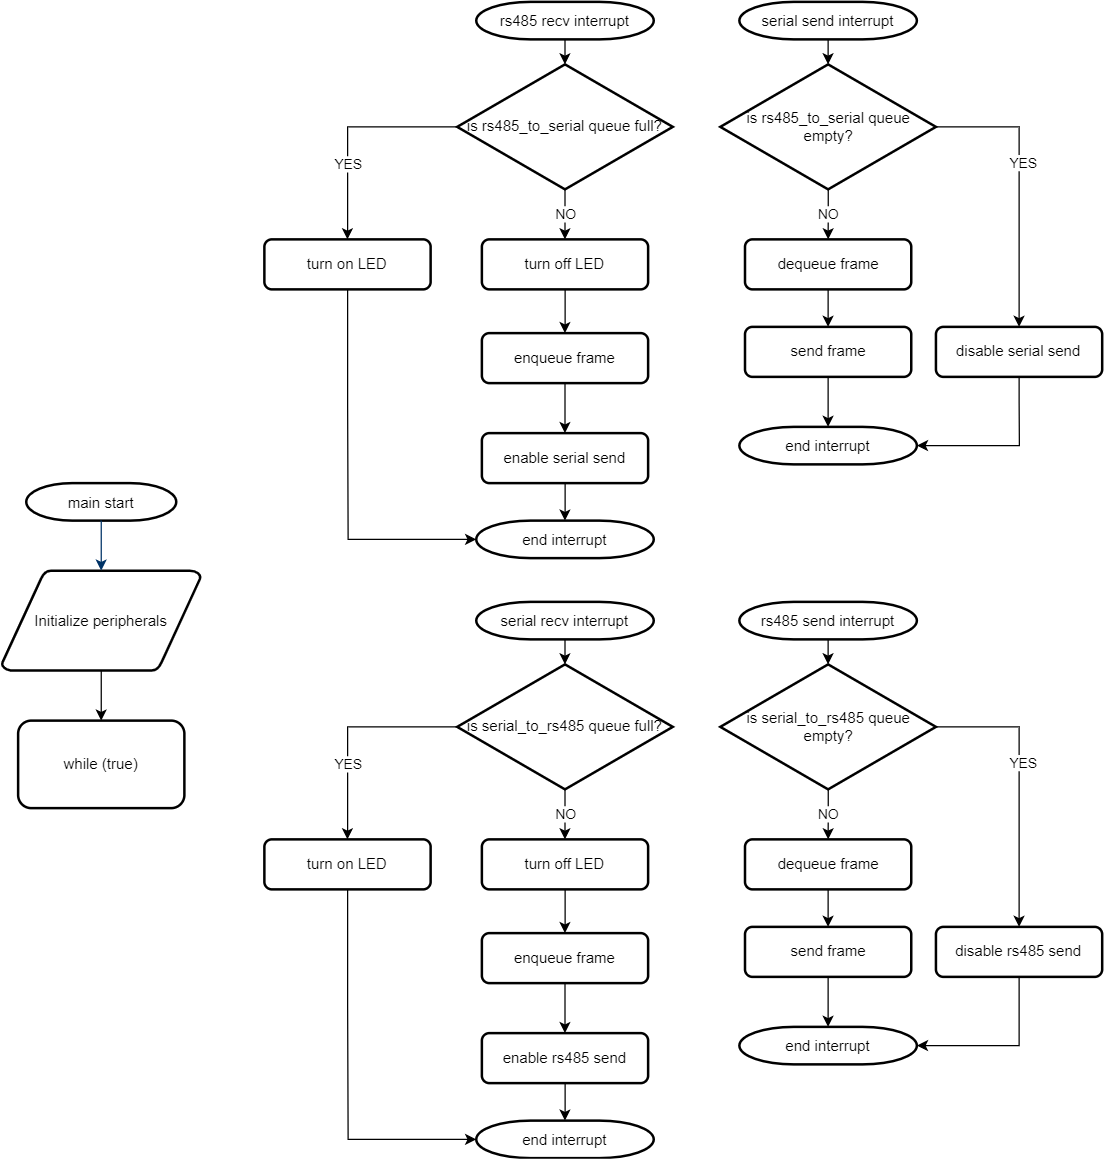

The diagram above was exported from draw.io. Its source (the exported page's mxGraphModel, read from the mxfile embedded in the PNG):
<mxGraphModel dx="1550" dy="835" grid="1" gridSize="10" guides="1" tooltips="1" connect="1" arrows="1" fold="1" page="1" pageScale="1" pageWidth="827" pageHeight="1169" math="0" shadow="0">
  <root>
    <mxCell id="0" />
    <mxCell id="1" parent="0" />
    <mxCell id="K1AzYvi_ple3z3KQ8rfh-1" value="main start" style="shape=mxgraph.flowchart.terminator;strokeWidth=2;gradientColor=none;gradientDirection=north;fontStyle=0;" parent="1" vertex="1">
      <mxGeometry x="39.5" y="395" width="120" height="30" as="geometry" />
    </mxCell>
    <mxCell id="K1AzYvi_ple3z3KQ8rfh-2" value="Initialize peripherals" style="shape=mxgraph.flowchart.data;strokeWidth=2;gradientColor=none;gradientDirection=north;fontStyle=0;" parent="1" vertex="1">
      <mxGeometry x="20" y="465" width="159" height="80" as="geometry" />
    </mxCell>
    <mxCell id="K1AzYvi_ple3z3KQ8rfh-3" value="" style="fontStyle=1;strokeColor=#003366;strokeWidth=1;" parent="1" source="K1AzYvi_ple3z3KQ8rfh-1" target="K1AzYvi_ple3z3KQ8rfh-2" edge="1">
      <mxGeometry relative="1" as="geometry" />
    </mxCell>
    <mxCell id="K1AzYvi_ple3z3KQ8rfh-4" value="" style="endArrow=classic;exitX=0.5;exitY=1;exitDx=0;exitDy=0;exitPerimeter=0;entryX=0.5;entryY=0;entryDx=0;entryDy=0;entryPerimeter=0;" parent="1" source="K1AzYvi_ple3z3KQ8rfh-2" edge="1">
      <mxGeometry width="50" height="50" relative="1" as="geometry">
        <mxPoint x="159.5" y="715" as="sourcePoint" />
        <mxPoint x="99.5" y="585" as="targetPoint" />
      </mxGeometry>
    </mxCell>
    <mxCell id="K1AzYvi_ple3z3KQ8rfh-5" style="edgeStyle=orthogonalEdgeStyle;rounded=0;orthogonalLoop=1;jettySize=auto;html=1;exitX=0.5;exitY=1;exitDx=0;exitDy=0;exitPerimeter=0;entryX=0.5;entryY=0;entryDx=0;entryDy=0;" parent="1" source="K1AzYvi_ple3z3KQ8rfh-6" target="K1AzYvi_ple3z3KQ8rfh-13" edge="1">
      <mxGeometry relative="1" as="geometry" />
    </mxCell>
    <mxCell id="K1AzYvi_ple3z3KQ8rfh-6" value="rs485 recv interrupt" style="shape=mxgraph.flowchart.terminator;strokeWidth=2;gradientColor=none;gradientDirection=north;fontStyle=0;" parent="1" vertex="1">
      <mxGeometry x="399.5" y="10" width="142" height="30" as="geometry" />
    </mxCell>
    <mxCell id="K1AzYvi_ple3z3KQ8rfh-7" style="edgeStyle=orthogonalEdgeStyle;rounded=0;orthogonalLoop=1;jettySize=auto;html=1;exitX=0.5;exitY=1;exitDx=0;exitDy=0;exitPerimeter=0;entryX=0.5;entryY=0;entryDx=0;entryDy=0;" parent="1" source="K1AzYvi_ple3z3KQ8rfh-8" target="K1AzYvi_ple3z3KQ8rfh-21" edge="1">
      <mxGeometry relative="1" as="geometry" />
    </mxCell>
    <mxCell id="K1AzYvi_ple3z3KQ8rfh-8" value="serial send interrupt" style="shape=mxgraph.flowchart.terminator;strokeWidth=2;gradientColor=none;gradientDirection=north;fontStyle=0;" parent="1" vertex="1">
      <mxGeometry x="610" y="10" width="142" height="30" as="geometry" />
    </mxCell>
    <mxCell id="K1AzYvi_ple3z3KQ8rfh-9" style="edgeStyle=orthogonalEdgeStyle;rounded=0;orthogonalLoop=1;jettySize=auto;html=1;entryX=0.5;entryY=0;entryDx=0;entryDy=0;" parent="1" source="K1AzYvi_ple3z3KQ8rfh-10" target="K1AzYvi_ple3z3KQ8rfh-17" edge="1">
      <mxGeometry relative="1" as="geometry" />
    </mxCell>
    <mxCell id="K1AzYvi_ple3z3KQ8rfh-10" value="enqueue frame" style="rounded=1;whiteSpace=wrap;html=1;strokeWidth=2;" parent="1" vertex="1">
      <mxGeometry x="404" y="275" width="133" height="40" as="geometry" />
    </mxCell>
    <mxCell id="K1AzYvi_ple3z3KQ8rfh-11" value="NO" style="edgeStyle=orthogonalEdgeStyle;rounded=0;orthogonalLoop=1;jettySize=auto;html=1;exitX=0.5;exitY=1;exitDx=0;exitDy=0;entryX=0.5;entryY=0;entryDx=0;entryDy=0;" parent="1" source="K1AzYvi_ple3z3KQ8rfh-13" target="K1AzYvi_ple3z3KQ8rfh-30" edge="1">
      <mxGeometry x="0.0123" relative="1" as="geometry">
        <mxPoint x="471" y="190" as="targetPoint" />
        <mxPoint as="offset" />
      </mxGeometry>
    </mxCell>
    <mxCell id="K1AzYvi_ple3z3KQ8rfh-12" value="YES" style="edgeStyle=orthogonalEdgeStyle;rounded=0;orthogonalLoop=1;jettySize=auto;html=1;exitX=0;exitY=0.5;exitDx=0;exitDy=0;" parent="1" source="K1AzYvi_ple3z3KQ8rfh-13" target="K1AzYvi_ple3z3KQ8rfh-28" edge="1">
      <mxGeometry x="0.3249" relative="1" as="geometry">
        <mxPoint as="offset" />
      </mxGeometry>
    </mxCell>
    <mxCell id="K1AzYvi_ple3z3KQ8rfh-13" value="is rs485_to_serial queue full?" style="rhombus;whiteSpace=wrap;html=1;strokeWidth=2;" parent="1" vertex="1">
      <mxGeometry x="384.25" y="60" width="172.5" height="100" as="geometry" />
    </mxCell>
    <mxCell id="K1AzYvi_ple3z3KQ8rfh-14" value="while (true)" style="rounded=1;whiteSpace=wrap;html=1;strokeWidth=2;" parent="1" vertex="1">
      <mxGeometry x="33" y="585" width="133" height="70" as="geometry" />
    </mxCell>
    <mxCell id="K1AzYvi_ple3z3KQ8rfh-15" value="end interrupt" style="shape=mxgraph.flowchart.terminator;strokeWidth=2;gradientColor=none;gradientDirection=north;fontStyle=0;" parent="1" vertex="1">
      <mxGeometry x="399.5" y="425" width="142" height="30" as="geometry" />
    </mxCell>
    <mxCell id="K1AzYvi_ple3z3KQ8rfh-16" style="edgeStyle=orthogonalEdgeStyle;rounded=0;orthogonalLoop=1;jettySize=auto;html=1;exitX=0.5;exitY=1;exitDx=0;exitDy=0;" parent="1" source="K1AzYvi_ple3z3KQ8rfh-17" target="K1AzYvi_ple3z3KQ8rfh-15" edge="1">
      <mxGeometry relative="1" as="geometry" />
    </mxCell>
    <mxCell id="K1AzYvi_ple3z3KQ8rfh-17" value="enable serial send" style="rounded=1;whiteSpace=wrap;html=1;strokeWidth=2;" parent="1" vertex="1">
      <mxGeometry x="404" y="355" width="133" height="40" as="geometry" />
    </mxCell>
    <mxCell id="K1AzYvi_ple3z3KQ8rfh-18" value="NO" style="edgeStyle=orthogonalEdgeStyle;rounded=0;orthogonalLoop=1;jettySize=auto;html=1;entryX=0.5;entryY=0;entryDx=0;entryDy=0;" parent="1" source="K1AzYvi_ple3z3KQ8rfh-21" target="K1AzYvi_ple3z3KQ8rfh-23" edge="1">
      <mxGeometry relative="1" as="geometry" />
    </mxCell>
    <mxCell id="K1AzYvi_ple3z3KQ8rfh-19" style="edgeStyle=orthogonalEdgeStyle;rounded=0;orthogonalLoop=1;jettySize=auto;html=1;entryX=0.5;entryY=0;entryDx=0;entryDy=0;" parent="1" source="K1AzYvi_ple3z3KQ8rfh-21" target="K1AzYvi_ple3z3KQ8rfh-56" edge="1">
      <mxGeometry relative="1" as="geometry">
        <Array as="points">
          <mxPoint x="834" y="110" />
        </Array>
      </mxGeometry>
    </mxCell>
    <mxCell id="K1AzYvi_ple3z3KQ8rfh-20" value="YES" style="edgeLabel;html=1;align=center;verticalAlign=middle;resizable=0;points=[];" parent="K1AzYvi_ple3z3KQ8rfh-19" vertex="1" connectable="0">
      <mxGeometry x="-0.1586" y="3" relative="1" as="geometry">
        <mxPoint as="offset" />
      </mxGeometry>
    </mxCell>
    <mxCell id="K1AzYvi_ple3z3KQ8rfh-21" value="is rs485_to_serial queue empty?" style="rhombus;whiteSpace=wrap;html=1;strokeWidth=2;" parent="1" vertex="1">
      <mxGeometry x="594.75" y="60" width="172.5" height="100" as="geometry" />
    </mxCell>
    <mxCell id="K1AzYvi_ple3z3KQ8rfh-22" style="edgeStyle=orthogonalEdgeStyle;rounded=0;orthogonalLoop=1;jettySize=auto;html=1;entryX=0.5;entryY=0;entryDx=0;entryDy=0;" parent="1" source="K1AzYvi_ple3z3KQ8rfh-23" target="K1AzYvi_ple3z3KQ8rfh-25" edge="1">
      <mxGeometry relative="1" as="geometry" />
    </mxCell>
    <mxCell id="K1AzYvi_ple3z3KQ8rfh-23" value="dequeue frame" style="rounded=1;whiteSpace=wrap;html=1;strokeWidth=2;" parent="1" vertex="1">
      <mxGeometry x="614.5" y="200" width="133" height="40" as="geometry" />
    </mxCell>
    <mxCell id="K1AzYvi_ple3z3KQ8rfh-24" style="edgeStyle=orthogonalEdgeStyle;rounded=0;orthogonalLoop=1;jettySize=auto;html=1;entryX=0.5;entryY=0;entryDx=0;entryDy=0;entryPerimeter=0;" parent="1" source="K1AzYvi_ple3z3KQ8rfh-25" target="K1AzYvi_ple3z3KQ8rfh-26" edge="1">
      <mxGeometry relative="1" as="geometry" />
    </mxCell>
    <mxCell id="K1AzYvi_ple3z3KQ8rfh-25" value="send frame" style="rounded=1;whiteSpace=wrap;html=1;strokeWidth=2;" parent="1" vertex="1">
      <mxGeometry x="614.5" y="270" width="133" height="40" as="geometry" />
    </mxCell>
    <mxCell id="K1AzYvi_ple3z3KQ8rfh-26" value="end interrupt" style="shape=mxgraph.flowchart.terminator;strokeWidth=2;gradientColor=none;gradientDirection=north;fontStyle=0;" parent="1" vertex="1">
      <mxGeometry x="610" y="350" width="142" height="30" as="geometry" />
    </mxCell>
    <mxCell id="K1AzYvi_ple3z3KQ8rfh-27" style="edgeStyle=orthogonalEdgeStyle;rounded=0;orthogonalLoop=1;jettySize=auto;html=1;entryX=0;entryY=0.5;entryDx=0;entryDy=0;entryPerimeter=0;" parent="1" source="K1AzYvi_ple3z3KQ8rfh-28" target="K1AzYvi_ple3z3KQ8rfh-15" edge="1">
      <mxGeometry relative="1" as="geometry">
        <Array as="points">
          <mxPoint x="297" y="333" />
          <mxPoint x="297" y="440" />
        </Array>
      </mxGeometry>
    </mxCell>
    <mxCell id="K1AzYvi_ple3z3KQ8rfh-28" value="turn on LED" style="rounded=1;whiteSpace=wrap;html=1;strokeWidth=2;" parent="1" vertex="1">
      <mxGeometry x="230" y="200" width="133" height="40" as="geometry" />
    </mxCell>
    <mxCell id="K1AzYvi_ple3z3KQ8rfh-29" style="edgeStyle=orthogonalEdgeStyle;rounded=0;orthogonalLoop=1;jettySize=auto;html=1;entryX=0.5;entryY=0;entryDx=0;entryDy=0;" parent="1" source="K1AzYvi_ple3z3KQ8rfh-30" target="K1AzYvi_ple3z3KQ8rfh-10" edge="1">
      <mxGeometry relative="1" as="geometry" />
    </mxCell>
    <mxCell id="K1AzYvi_ple3z3KQ8rfh-30" value="turn off LED" style="rounded=1;whiteSpace=wrap;html=1;strokeWidth=2;" parent="1" vertex="1">
      <mxGeometry x="404" y="200" width="133" height="40" as="geometry" />
    </mxCell>
    <mxCell id="K1AzYvi_ple3z3KQ8rfh-31" style="edgeStyle=orthogonalEdgeStyle;rounded=0;orthogonalLoop=1;jettySize=auto;html=1;exitX=0.5;exitY=1;exitDx=0;exitDy=0;exitPerimeter=0;entryX=0.5;entryY=0;entryDx=0;entryDy=0;" parent="1" source="K1AzYvi_ple3z3KQ8rfh-32" target="K1AzYvi_ple3z3KQ8rfh-39" edge="1">
      <mxGeometry relative="1" as="geometry" />
    </mxCell>
    <mxCell id="K1AzYvi_ple3z3KQ8rfh-32" value="serial recv interrupt" style="shape=mxgraph.flowchart.terminator;strokeWidth=2;gradientColor=none;gradientDirection=north;fontStyle=0;" parent="1" vertex="1">
      <mxGeometry x="399.5" y="490" width="142" height="30" as="geometry" />
    </mxCell>
    <mxCell id="K1AzYvi_ple3z3KQ8rfh-33" style="edgeStyle=orthogonalEdgeStyle;rounded=0;orthogonalLoop=1;jettySize=auto;html=1;exitX=0.5;exitY=1;exitDx=0;exitDy=0;exitPerimeter=0;entryX=0.5;entryY=0;entryDx=0;entryDy=0;" parent="1" source="K1AzYvi_ple3z3KQ8rfh-34" target="K1AzYvi_ple3z3KQ8rfh-46" edge="1">
      <mxGeometry relative="1" as="geometry" />
    </mxCell>
    <mxCell id="K1AzYvi_ple3z3KQ8rfh-34" value="rs485 send interrupt" style="shape=mxgraph.flowchart.terminator;strokeWidth=2;gradientColor=none;gradientDirection=north;fontStyle=0;" parent="1" vertex="1">
      <mxGeometry x="610" y="490" width="142" height="30" as="geometry" />
    </mxCell>
    <mxCell id="K1AzYvi_ple3z3KQ8rfh-35" style="edgeStyle=orthogonalEdgeStyle;rounded=0;orthogonalLoop=1;jettySize=auto;html=1;entryX=0.5;entryY=0;entryDx=0;entryDy=0;" parent="1" source="K1AzYvi_ple3z3KQ8rfh-36" target="K1AzYvi_ple3z3KQ8rfh-42" edge="1">
      <mxGeometry relative="1" as="geometry" />
    </mxCell>
    <mxCell id="K1AzYvi_ple3z3KQ8rfh-36" value="enqueue frame" style="rounded=1;whiteSpace=wrap;html=1;strokeWidth=2;" parent="1" vertex="1">
      <mxGeometry x="404" y="755" width="133" height="40" as="geometry" />
    </mxCell>
    <mxCell id="K1AzYvi_ple3z3KQ8rfh-37" value="NO" style="edgeStyle=orthogonalEdgeStyle;rounded=0;orthogonalLoop=1;jettySize=auto;html=1;exitX=0.5;exitY=1;exitDx=0;exitDy=0;entryX=0.5;entryY=0;entryDx=0;entryDy=0;" parent="1" source="K1AzYvi_ple3z3KQ8rfh-39" target="K1AzYvi_ple3z3KQ8rfh-55" edge="1">
      <mxGeometry x="0.0123" relative="1" as="geometry">
        <mxPoint x="471" y="670" as="targetPoint" />
        <mxPoint as="offset" />
      </mxGeometry>
    </mxCell>
    <mxCell id="K1AzYvi_ple3z3KQ8rfh-38" value="YES" style="edgeStyle=orthogonalEdgeStyle;rounded=0;orthogonalLoop=1;jettySize=auto;html=1;exitX=0;exitY=0.5;exitDx=0;exitDy=0;" parent="1" source="K1AzYvi_ple3z3KQ8rfh-39" target="K1AzYvi_ple3z3KQ8rfh-53" edge="1">
      <mxGeometry x="0.3249" relative="1" as="geometry">
        <mxPoint as="offset" />
      </mxGeometry>
    </mxCell>
    <mxCell id="K1AzYvi_ple3z3KQ8rfh-39" value="is serial_to_rs485 queue full?" style="rhombus;whiteSpace=wrap;html=1;strokeWidth=2;" parent="1" vertex="1">
      <mxGeometry x="384.25" y="540" width="172.5" height="100" as="geometry" />
    </mxCell>
    <mxCell id="K1AzYvi_ple3z3KQ8rfh-40" value="end interrupt" style="shape=mxgraph.flowchart.terminator;strokeWidth=2;gradientColor=none;gradientDirection=north;fontStyle=0;" parent="1" vertex="1">
      <mxGeometry x="399.5" y="905" width="142" height="30" as="geometry" />
    </mxCell>
    <mxCell id="K1AzYvi_ple3z3KQ8rfh-41" style="edgeStyle=orthogonalEdgeStyle;rounded=0;orthogonalLoop=1;jettySize=auto;html=1;exitX=0.5;exitY=1;exitDx=0;exitDy=0;" parent="1" source="K1AzYvi_ple3z3KQ8rfh-42" target="K1AzYvi_ple3z3KQ8rfh-40" edge="1">
      <mxGeometry relative="1" as="geometry" />
    </mxCell>
    <mxCell id="K1AzYvi_ple3z3KQ8rfh-42" value="enable rs485 send" style="rounded=1;whiteSpace=wrap;html=1;strokeWidth=2;" parent="1" vertex="1">
      <mxGeometry x="404" y="835" width="133" height="40" as="geometry" />
    </mxCell>
    <mxCell id="K1AzYvi_ple3z3KQ8rfh-43" value="NO" style="edgeStyle=orthogonalEdgeStyle;rounded=0;orthogonalLoop=1;jettySize=auto;html=1;entryX=0.5;entryY=0;entryDx=0;entryDy=0;" parent="1" source="K1AzYvi_ple3z3KQ8rfh-46" target="K1AzYvi_ple3z3KQ8rfh-48" edge="1">
      <mxGeometry relative="1" as="geometry" />
    </mxCell>
    <mxCell id="K1AzYvi_ple3z3KQ8rfh-44" style="edgeStyle=orthogonalEdgeStyle;rounded=0;orthogonalLoop=1;jettySize=auto;html=1;entryX=0.5;entryY=0;entryDx=0;entryDy=0;" parent="1" source="K1AzYvi_ple3z3KQ8rfh-46" target="K1AzYvi_ple3z3KQ8rfh-60" edge="1">
      <mxGeometry relative="1" as="geometry">
        <Array as="points">
          <mxPoint x="834" y="590" />
        </Array>
      </mxGeometry>
    </mxCell>
    <mxCell id="K1AzYvi_ple3z3KQ8rfh-45" value="YES" style="edgeLabel;html=1;align=center;verticalAlign=middle;resizable=0;points=[];" parent="K1AzYvi_ple3z3KQ8rfh-44" vertex="1" connectable="0">
      <mxGeometry x="-0.1586" y="3" relative="1" as="geometry">
        <mxPoint as="offset" />
      </mxGeometry>
    </mxCell>
    <mxCell id="K1AzYvi_ple3z3KQ8rfh-46" value="is serial_to_rs485&amp;nbsp;queue empty?" style="rhombus;whiteSpace=wrap;html=1;strokeWidth=2;" parent="1" vertex="1">
      <mxGeometry x="594.75" y="540" width="172.5" height="100" as="geometry" />
    </mxCell>
    <mxCell id="K1AzYvi_ple3z3KQ8rfh-47" style="edgeStyle=orthogonalEdgeStyle;rounded=0;orthogonalLoop=1;jettySize=auto;html=1;entryX=0.5;entryY=0;entryDx=0;entryDy=0;" parent="1" source="K1AzYvi_ple3z3KQ8rfh-48" target="K1AzYvi_ple3z3KQ8rfh-50" edge="1">
      <mxGeometry relative="1" as="geometry" />
    </mxCell>
    <mxCell id="K1AzYvi_ple3z3KQ8rfh-48" value="dequeue frame" style="rounded=1;whiteSpace=wrap;html=1;strokeWidth=2;" parent="1" vertex="1">
      <mxGeometry x="614.5" y="680" width="133" height="40" as="geometry" />
    </mxCell>
    <mxCell id="K1AzYvi_ple3z3KQ8rfh-49" style="edgeStyle=orthogonalEdgeStyle;rounded=0;orthogonalLoop=1;jettySize=auto;html=1;entryX=0.5;entryY=0;entryDx=0;entryDy=0;entryPerimeter=0;" parent="1" source="K1AzYvi_ple3z3KQ8rfh-50" target="K1AzYvi_ple3z3KQ8rfh-51" edge="1">
      <mxGeometry relative="1" as="geometry" />
    </mxCell>
    <mxCell id="K1AzYvi_ple3z3KQ8rfh-50" value="send frame" style="rounded=1;whiteSpace=wrap;html=1;strokeWidth=2;" parent="1" vertex="1">
      <mxGeometry x="614.5" y="750" width="133" height="40" as="geometry" />
    </mxCell>
    <mxCell id="K1AzYvi_ple3z3KQ8rfh-51" value="end interrupt" style="shape=mxgraph.flowchart.terminator;strokeWidth=2;gradientColor=none;gradientDirection=north;fontStyle=0;" parent="1" vertex="1">
      <mxGeometry x="610" y="830" width="142" height="30" as="geometry" />
    </mxCell>
    <mxCell id="K1AzYvi_ple3z3KQ8rfh-52" style="edgeStyle=orthogonalEdgeStyle;rounded=0;orthogonalLoop=1;jettySize=auto;html=1;entryX=0;entryY=0.5;entryDx=0;entryDy=0;entryPerimeter=0;" parent="1" source="K1AzYvi_ple3z3KQ8rfh-53" target="K1AzYvi_ple3z3KQ8rfh-40" edge="1">
      <mxGeometry relative="1" as="geometry">
        <Array as="points">
          <mxPoint x="297" y="813" />
          <mxPoint x="297" y="920" />
        </Array>
      </mxGeometry>
    </mxCell>
    <mxCell id="K1AzYvi_ple3z3KQ8rfh-53" value="turn on LED" style="rounded=1;whiteSpace=wrap;html=1;strokeWidth=2;" parent="1" vertex="1">
      <mxGeometry x="230" y="680" width="133" height="40" as="geometry" />
    </mxCell>
    <mxCell id="K1AzYvi_ple3z3KQ8rfh-54" style="edgeStyle=orthogonalEdgeStyle;rounded=0;orthogonalLoop=1;jettySize=auto;html=1;entryX=0.5;entryY=0;entryDx=0;entryDy=0;" parent="1" source="K1AzYvi_ple3z3KQ8rfh-55" target="K1AzYvi_ple3z3KQ8rfh-36" edge="1">
      <mxGeometry relative="1" as="geometry" />
    </mxCell>
    <mxCell id="K1AzYvi_ple3z3KQ8rfh-55" value="turn off LED" style="rounded=1;whiteSpace=wrap;html=1;strokeWidth=2;" parent="1" vertex="1">
      <mxGeometry x="404" y="680" width="133" height="40" as="geometry" />
    </mxCell>
    <mxCell id="K1AzYvi_ple3z3KQ8rfh-59" style="edgeStyle=orthogonalEdgeStyle;rounded=0;orthogonalLoop=1;jettySize=auto;html=1;entryX=1;entryY=0.5;entryDx=0;entryDy=0;entryPerimeter=0;" parent="1" source="K1AzYvi_ple3z3KQ8rfh-56" target="K1AzYvi_ple3z3KQ8rfh-26" edge="1">
      <mxGeometry relative="1" as="geometry">
        <Array as="points">
          <mxPoint x="834" y="330" />
          <mxPoint x="834" y="365" />
        </Array>
      </mxGeometry>
    </mxCell>
    <mxCell id="K1AzYvi_ple3z3KQ8rfh-56" value="disable serial send" style="rounded=1;whiteSpace=wrap;html=1;strokeWidth=2;" parent="1" vertex="1">
      <mxGeometry x="767.25" y="270" width="133" height="40" as="geometry" />
    </mxCell>
    <mxCell id="K1AzYvi_ple3z3KQ8rfh-61" style="edgeStyle=orthogonalEdgeStyle;rounded=0;orthogonalLoop=1;jettySize=auto;html=1;entryX=1;entryY=0.5;entryDx=0;entryDy=0;entryPerimeter=0;" parent="1" source="K1AzYvi_ple3z3KQ8rfh-60" target="K1AzYvi_ple3z3KQ8rfh-51" edge="1">
      <mxGeometry relative="1" as="geometry">
        <Array as="points">
          <mxPoint x="834" y="845" />
        </Array>
      </mxGeometry>
    </mxCell>
    <mxCell id="K1AzYvi_ple3z3KQ8rfh-60" value="disable rs485 send" style="rounded=1;whiteSpace=wrap;html=1;strokeWidth=2;" parent="1" vertex="1">
      <mxGeometry x="767.25" y="750" width="133" height="40" as="geometry" />
    </mxCell>
  </root>
</mxGraphModel>